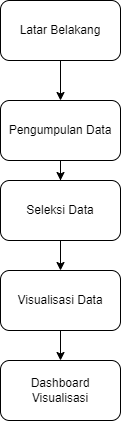

The diagram above was exported from draw.io. Its source (the exported page's mxGraphModel, read from the mxfile embedded in the PNG):
<mxGraphModel dx="595" dy="279" grid="1" gridSize="10" guides="1" tooltips="1" connect="1" arrows="1" fold="1" page="1" pageScale="1" pageWidth="827" pageHeight="1169" math="0" shadow="0">
  <root>
    <mxCell id="0" />
    <mxCell id="1" parent="0" />
    <mxCell id="hFF9l1Ff5NbDmpvKCR6q-3" value="" style="edgeStyle=orthogonalEdgeStyle;rounded=0;orthogonalLoop=1;jettySize=auto;html=1;" edge="1" parent="1" source="hFF9l1Ff5NbDmpvKCR6q-1" target="hFF9l1Ff5NbDmpvKCR6q-2">
      <mxGeometry relative="1" as="geometry" />
    </mxCell>
    <mxCell id="hFF9l1Ff5NbDmpvKCR6q-1" value="Latar Belakang" style="rounded=1;whiteSpace=wrap;html=1;" vertex="1" parent="1">
      <mxGeometry x="250" y="120" width="120" height="60" as="geometry" />
    </mxCell>
    <mxCell id="hFF9l1Ff5NbDmpvKCR6q-5" value="" style="edgeStyle=orthogonalEdgeStyle;rounded=0;orthogonalLoop=1;jettySize=auto;html=1;" edge="1" parent="1" source="hFF9l1Ff5NbDmpvKCR6q-2" target="hFF9l1Ff5NbDmpvKCR6q-4">
      <mxGeometry relative="1" as="geometry" />
    </mxCell>
    <mxCell id="hFF9l1Ff5NbDmpvKCR6q-2" value="Pengumpulan Data" style="whiteSpace=wrap;html=1;rounded=1;" vertex="1" parent="1">
      <mxGeometry x="250" y="220" width="120" height="60" as="geometry" />
    </mxCell>
    <mxCell id="hFF9l1Ff5NbDmpvKCR6q-7" value="" style="edgeStyle=orthogonalEdgeStyle;rounded=0;orthogonalLoop=1;jettySize=auto;html=1;" edge="1" parent="1" source="hFF9l1Ff5NbDmpvKCR6q-4" target="hFF9l1Ff5NbDmpvKCR6q-6">
      <mxGeometry relative="1" as="geometry" />
    </mxCell>
    <mxCell id="hFF9l1Ff5NbDmpvKCR6q-4" value="Seleksi Data" style="whiteSpace=wrap;html=1;rounded=1;" vertex="1" parent="1">
      <mxGeometry x="250" y="300" width="120" height="60" as="geometry" />
    </mxCell>
    <mxCell id="hFF9l1Ff5NbDmpvKCR6q-9" value="" style="edgeStyle=orthogonalEdgeStyle;rounded=0;orthogonalLoop=1;jettySize=auto;html=1;" edge="1" parent="1" source="hFF9l1Ff5NbDmpvKCR6q-6" target="hFF9l1Ff5NbDmpvKCR6q-8">
      <mxGeometry relative="1" as="geometry" />
    </mxCell>
    <mxCell id="hFF9l1Ff5NbDmpvKCR6q-6" value="Visualisasi Data" style="whiteSpace=wrap;html=1;rounded=1;" vertex="1" parent="1">
      <mxGeometry x="250" y="390" width="120" height="60" as="geometry" />
    </mxCell>
    <mxCell id="hFF9l1Ff5NbDmpvKCR6q-8" value="Dashboard Visualisasi" style="whiteSpace=wrap;html=1;rounded=1;" vertex="1" parent="1">
      <mxGeometry x="250" y="480" width="120" height="60" as="geometry" />
    </mxCell>
  </root>
</mxGraphModel>